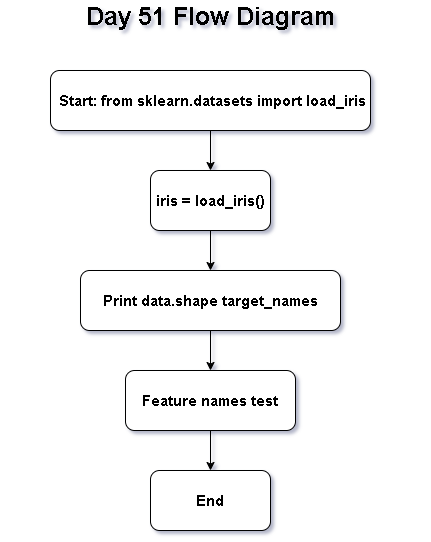

The diagram above was exported from draw.io. Its source (the exported page's mxGraphModel, read from the mxfile embedded in the PNG):
<mxGraphModel dx="860" dy="1565" grid="1" gridSize="10" guides="1" tooltips="1" connect="1" arrows="1" fold="1" page="1" pageScale="1" pageWidth="850" pageHeight="1100" math="0" shadow="0">
  <root>
    <mxCell id="0" />
    <mxCell id="1" parent="0" />
    <mxCell id="At1bkL29OVwn0jSb1kc0-9" edge="1" parent="1" source="At1bkL29OVwn0jSb1kc0-1" style="edgeStyle=orthogonalEdgeStyle;rounded=0;orthogonalLoop=1;jettySize=auto;html=1;" target="At1bkL29OVwn0jSb1kc0-3" value="">
      <mxGeometry relative="1" as="geometry" />
    </mxCell>
    <mxCell id="At1bkL29OVwn0jSb1kc0-1" parent="1" style="rounded=1;whiteSpace=wrap;html=1;" value="&lt;b&gt;&lt;font style=&quot;font-size: 15px;&quot;&gt;Print data.shape target_names&lt;/font&gt;&lt;/b&gt;" vertex="1">
      <mxGeometry height="60" width="260" x="300" y="220" as="geometry" />
    </mxCell>
    <mxCell id="At1bkL29OVwn0jSb1kc0-2" parent="1" style="rounded=1;whiteSpace=wrap;html=1;" value="&amp;nbsp;&lt;b&gt;&lt;font style=&quot;font-size: 15px;&quot;&gt;End&amp;nbsp;&lt;/font&gt;&lt;/b&gt;" vertex="1">
      <mxGeometry height="60" width="120" x="370" y="420" as="geometry" />
    </mxCell>
    <mxCell id="At1bkL29OVwn0jSb1kc0-8" edge="1" parent="1" source="At1bkL29OVwn0jSb1kc0-3" style="edgeStyle=orthogonalEdgeStyle;rounded=0;orthogonalLoop=1;jettySize=auto;html=1;" target="At1bkL29OVwn0jSb1kc0-2" value="">
      <mxGeometry relative="1" as="geometry" />
    </mxCell>
    <mxCell id="At1bkL29OVwn0jSb1kc0-3" parent="1" style="rounded=1;whiteSpace=wrap;html=1;" value="&lt;b&gt;&lt;font style=&quot;font-size: 15px;&quot;&gt;Feature names test&lt;/font&gt;&lt;/b&gt;" vertex="1">
      <mxGeometry height="60" width="170" x="345" y="320" as="geometry" />
    </mxCell>
    <mxCell id="At1bkL29OVwn0jSb1kc0-7" edge="1" parent="1" source="At1bkL29OVwn0jSb1kc0-4" style="edgeStyle=orthogonalEdgeStyle;rounded=0;orthogonalLoop=1;jettySize=auto;html=1;" target="At1bkL29OVwn0jSb1kc0-1" value="">
      <mxGeometry relative="1" as="geometry" />
    </mxCell>
    <mxCell id="At1bkL29OVwn0jSb1kc0-4" parent="1" style="rounded=1;whiteSpace=wrap;html=1;" value="&lt;b&gt;&lt;font style=&quot;font-size: 15px;&quot;&gt;iris = load_iris()&lt;/font&gt;&lt;/b&gt;" vertex="1">
      <mxGeometry height="60" width="120" x="370" y="120" as="geometry" />
    </mxCell>
    <mxCell id="At1bkL29OVwn0jSb1kc0-6" edge="1" parent="1" source="At1bkL29OVwn0jSb1kc0-5" style="edgeStyle=orthogonalEdgeStyle;rounded=0;orthogonalLoop=1;jettySize=auto;html=1;" target="At1bkL29OVwn0jSb1kc0-4" value="">
      <mxGeometry relative="1" as="geometry" />
    </mxCell>
    <mxCell id="At1bkL29OVwn0jSb1kc0-5" parent="1" style="rounded=1;whiteSpace=wrap;html=1;" value="&lt;b&gt;&lt;font style=&quot;font-size: 15px;&quot;&gt;&amp;nbsp;Start: from sklearn.datasets import load_iris&lt;/font&gt;&lt;/b&gt;" vertex="1">
      <mxGeometry height="60" width="320" x="270" y="20" as="geometry" />
    </mxCell>
    <mxCell id="At1bkL29OVwn0jSb1kc0-10" parent="1" style="text;html=1;whiteSpace=wrap;strokeColor=none;fillColor=none;align=center;verticalAlign=middle;rounded=0;" value="&lt;b&gt;&lt;font style=&quot;font-size: 25px;&quot;&gt;Day 51 Flow Diagram&lt;/font&gt;&lt;/b&gt;" vertex="1">
      <mxGeometry height="30" width="420" x="220" y="-50" as="geometry" />
    </mxCell>
  </root>
</mxGraphModel>